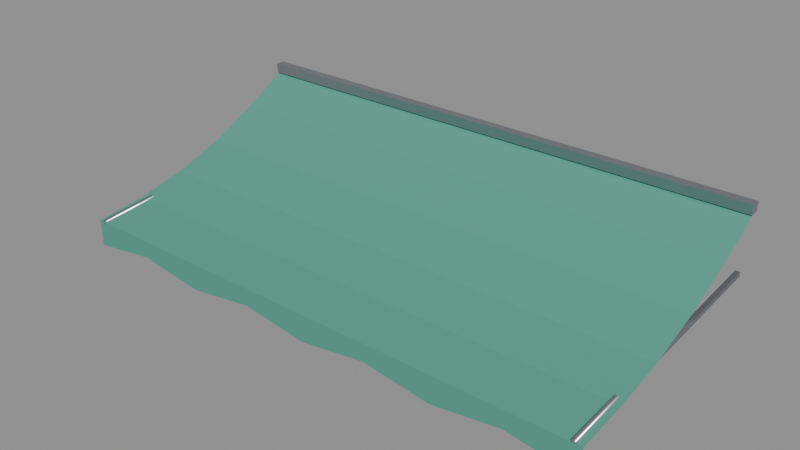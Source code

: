 # Source: city_awning_teal.blend  (saved by Blender 5.4.6; exported with 4.5.12 LTS)
import bpy
from mathutils import Matrix  # noqa: F401  (used for matrix-valued properties, if any)

bpy.ops.wm.read_factory_settings(use_empty=True)
scene = bpy.context.scene
scene.name = 'CityAwningTealAsset'

# ---- collections
col_stubby_cityawningteal = bpy.data.collections.new('STUBBY_CityAwningTeal'); scene.collection.children.link(col_stubby_cityawningteal)

# ---- materials (node trees are filled in below, after node groups)
mat_city_fabricteal = bpy.data.materials.new('City_FabricTeal')
mat_city_fabricteal.diffuse_color = (0.07819, 0.3372, 0.2462, 1.0)
mat_city_titanium = bpy.data.materials.new('City_Titanium')
mat_city_titanium.use_backface_culling = True
mat_city_titanium.diffuse_color = (0.4793, 0.5029, 0.5395, 1.0)

# ---- material node trees
mat_city_fabricteal.use_nodes = True; mat_city_fabricteal.node_tree.nodes.clear()
_N = mat_city_fabricteal.node_tree.nodes; _L = mat_city_fabricteal.node_tree.links
n0 = _N.new('ShaderNodeBsdfPrincipled'); n0.name = 'Principled BSDF'; n0.location = (-200, 100)
n0.inputs[0].default_value = (0.07819, 0.3372, 0.2462, 1.0)
n0.inputs[2].default_value = 0.95
n0.inputs[10].default_value = 0.005
n1 = _N.new('ShaderNodeOutputMaterial'); n1.name = 'Material Output'; n1.location = (200, 100)
_L.new(n0.outputs[0], n1.inputs[0])
n1.is_active_output = True
mat_city_titanium.use_nodes = True; mat_city_titanium.node_tree.nodes.clear()
_N = mat_city_titanium.node_tree.nodes; _L = mat_city_titanium.node_tree.links
n0 = _N.new('ShaderNodeBsdfPrincipled'); n0.name = 'Principled BSDF'; n0.location = (-200, 100)
n0.inputs[0].default_value = (0.4793, 0.5029, 0.5395, 1.0)
n0.inputs[1].default_value = 1.0
n0.inputs[2].default_value = 0.32
n0.inputs[10].default_value = 0.005
n1 = _N.new('ShaderNodeOutputMaterial'); n1.name = 'Material Output'; n1.location = (200, 100)
_L.new(n0.outputs[0], n1.inputs[0])
n1.is_active_output = True

# ---- meshes
me_cityawningteal_canvas = bpy.data.meshes.new('CityAwningTeal_Canvas')
me_cityawningteal_canvas.from_pydata([(0.3, 0.0, 3.0), (3.7, 0.0, 3.0), (0.3, -0.32, 2.819), (3.7, -0.32, 2.819), (0.3, -0.64, 2.666), (3.7, -0.64, 2.666), (0.3, -0.96, 2.556), (3.7, -0.96, 2.556), (0.3, -1.28, 2.489), (3.7, -1.28, 2.489), (0.3, -1.6, 2.45), (3.7, -1.6, 2.45), (0.3, -1.6, 2.28), (0.725, -1.6, 2.45), (0.725, -1.6, 2.34), (1.15, -1.6, 2.45), (1.15, -1.6, 2.28), (1.575, -1.6, 2.45), (1.575, -1.6, 2.34), (2.0, -1.6, 2.45), (2.0, -1.6, 2.28), (2.425, -1.6, 2.45), (2.425, -1.6, 2.34), (2.85, -1.6, 2.45), (2.85, -1.6, 2.28), (3.275, -1.6, 2.45), (3.275, -1.6, 2.34), (3.7, -1.6, 2.28)], [], [(0, 2, 3, 1), (2, 4, 5, 3), (4, 6, 7, 5), (6, 8, 9, 7), (8, 10, 11, 9), (10, 12, 14, 13), (13, 14, 16, 15), (15, 16, 18, 17), (17, 18, 20, 19), (19, 20, 22, 21), (21, 22, 24, 23), (23, 24, 26, 25), (25, 26, 27, 11)])
_uv = me_cityawningteal_canvas.uv_layers.new(name='UVMap')
_uv.uv.foreach_set('vector', [0.3, 0.0, 0.3, -0.32, 3.7, -0.32, 3.7, 0.0, 0.3, -0.32, 0.3, -0.64, 3.7, -0.64, 3.7, -0.32, 0.3, -0.64, 0.3, -0.96, 3.7, -0.96, 3.7, -0.64, 0.3, -0.96, 0.3, -1.28, 3.7, -1.28, 3.7, -0.96, 0.3, -1.28, 0.3, -1.6, 3.7, -1.6, 3.7, -1.28, 0.3, 2.45, 0.3, 2.28, 0.725, 2.34, 0.725, 2.45, 0.725, 2.45, 0.725, 2.34, 1.15, 2.28, 1.15, 2.45, 1.15, 2.45, 1.15, 2.28, 1.575, 2.34, 1.575, 2.45, 1.575, 2.45, 1.575, 2.34, 2.0, 2.28, 2.0, 2.45, 2.0, 2.45, 2.0, 2.28, 2.425, 2.34, 2.425, 2.45, 2.425, 2.45, 2.425, 2.34, 2.85, 2.28, 2.85, 2.45, 2.85, 2.45, 2.85, 2.28, 3.275, 2.34, 3.275, 2.45, 3.275, 2.45, 3.275, 2.34, 3.7, 2.28, 3.7, 2.45])
me_cityawningteal_canvas.materials.append(mat_city_fabricteal)
me_cityawningteal_canvas.update()
me_cityawningteal_arm0_35 = bpy.data.meshes.new('CityAwningTeal_Arm0.35')
me_cityawningteal_arm0_35.from_pydata([(0.3359, 0.001323, 2.586), (0.3642, 0.001317, 2.586), (0.3641, -0.001323, 2.614), (0.3358, -0.001317, 2.614), (0.3359, -1.599, 2.436), (0.3642, -1.599, 2.436), (0.3641, -1.601, 2.464), (0.3358, -1.601, 2.464)], [], [(0, 1, 5, 4), (1, 2, 6, 5), (2, 3, 7, 6), (3, 0, 4, 7), (3, 2, 1, 0), (4, 5, 6, 7)])
me_cityawningteal_arm0_35.polygons.foreach_set('use_smooth', [True] * 6)
_uv = me_cityawningteal_arm0_35.uv_layers.new(name='UVMap')
_uv.uv.foreach_set('vector', [0.3359, 0.001323, 0.3642, 0.001317, 0.3642, -1.599, 0.3359, -1.599, 0.001317, 2.586, -0.001323, 2.614, -1.601, 2.464, -1.599, 2.436, 0.3641, -0.001323, 0.3358, -0.001317, 0.3358, -1.601, 0.3641, -1.601, -0.001317, 2.614, 0.001323, 2.586, -1.599, 2.436, -1.601, 2.464, 0.3358, 2.614, 0.3641, 2.614, 0.3642, 2.586, 0.3359, 2.586, 0.3359, 2.436, 0.3642, 2.436, 0.3641, 2.464, 0.3358, 2.464])
me_cityawningteal_arm0_35.materials.append(mat_city_titanium)
me_cityawningteal_arm0_35.update()
me_cityawningteal_arm3_65 = bpy.data.meshes.new('CityAwningTeal_Arm3.65')
me_cityawningteal_arm3_65.from_pydata([(3.636, 0.001323, 2.586), (3.664, 0.001317, 2.586), (3.664, -0.001323, 2.614), (3.636, -0.001317, 2.614), (3.636, -1.599, 2.436), (3.664, -1.599, 2.436), (3.664, -1.601, 2.464), (3.636, -1.601, 2.464)], [], [(0, 1, 5, 4), (1, 2, 6, 5), (2, 3, 7, 6), (3, 0, 4, 7), (3, 2, 1, 0), (4, 5, 6, 7)])
me_cityawningteal_arm3_65.polygons.foreach_set('use_smooth', [True] * 6)
_uv = me_cityawningteal_arm3_65.uv_layers.new(name='UVMap')
_uv.uv.foreach_set('vector', [3.636, 0.001323, 3.664, 0.001317, 3.664, -1.599, 3.636, -1.599, 0.001317, 2.586, -0.001323, 2.614, -1.601, 2.464, -1.599, 2.436, 3.664, -0.001323, 3.636, -0.001317, 3.636, -1.601, 3.664, -1.601, -0.001317, 2.614, 0.001323, 2.586, -1.599, 2.436, -1.601, 2.464, 3.636, 2.614, 3.664, 2.614, 3.664, 2.586, 3.636, 2.586, 3.636, 2.436, 3.664, 2.436, 3.664, 2.464, 3.636, 2.464])
me_cityawningteal_arm3_65.materials.append(mat_city_titanium)
me_cityawningteal_arm3_65.update()
me_cityawningteal_rail = bpy.data.meshes.new('CityAwningTeal_Rail')
me_cityawningteal_rail.from_pydata([(0.3, -0.06, 2.98), (0.3, -0.06, 3.04), (0.3, 0.0, 2.98), (0.3, 0.0, 3.04), (3.7, -0.06, 2.98), (3.7, -0.06, 3.04), (3.7, 0.0, 2.98), (3.7, 0.0, 3.04)], [], [(0, 1, 3, 2), (2, 3, 7, 6), (6, 7, 5, 4), (4, 5, 1, 0), (2, 6, 4, 0), (7, 3, 1, 5)])
_uv = me_cityawningteal_rail.uv_layers.new(name='UVMap')
_uv.uv.foreach_set('vector', [-0.06, 2.98, -0.06, 3.04, 0.0, 3.04, 0.0, 2.98, 0.3, 2.98, 0.3, 3.04, 3.7, 3.04, 3.7, 2.98, 0.0, 2.98, 0.0, 3.04, -0.06, 3.04, -0.06, 2.98, 3.7, 2.98, 3.7, 3.04, 0.3, 3.04, 0.3, 2.98, 0.3, 0.0, 3.7, 0.0, 3.7, -0.06, 0.3, -0.06, 3.7, 0.0, 0.3, 0.0, 0.3, -0.06, 3.7, -0.06])
me_cityawningteal_rail.materials.append(mat_city_titanium)
me_cityawningteal_rail.update()

# ---- objects
ob_cityawningteal_root = bpy.data.objects.new('CityAwningTeal_Root', None)
ob_cityawningteal_canvas = bpy.data.objects.new('CityAwningTeal_Canvas', me_cityawningteal_canvas)
ob_cityawningteal_arm0_35 = bpy.data.objects.new('CityAwningTeal_Arm0.35', me_cityawningteal_arm0_35)
ob_cityawningteal_arm3_65 = bpy.data.objects.new('CityAwningTeal_Arm3.65', me_cityawningteal_arm3_65)
ob_cityawningteal_rail = bpy.data.objects.new('CityAwningTeal_Rail', me_cityawningteal_rail)
ob_city_awning_teal_lod0 = bpy.data.objects.new('city_awning_teal_LOD0', None)

# ---- transforms, parenting, visibility, modifiers, constraints
ob_cityawningteal_root.location = (0.0, 0.0, 0.0)
ob_cityawningteal_canvas.parent = ob_city_awning_teal_lod0
ob_cityawningteal_canvas.location = (0.0, 0.0, 0.0)
ob_cityawningteal_arm0_35.parent = ob_city_awning_teal_lod0
ob_cityawningteal_arm0_35.location = (0.0, 0.0, 0.0)
ob_cityawningteal_arm3_65.parent = ob_city_awning_teal_lod0
ob_cityawningteal_arm3_65.location = (0.0, 0.0, 0.0)
ob_cityawningteal_rail.parent = ob_city_awning_teal_lod0
ob_cityawningteal_rail.location = (0.0, 0.0, 0.0)
ob_city_awning_teal_lod0.parent = ob_cityawningteal_root
ob_city_awning_teal_lod0.location = (0.0, 0.0, 0.0)

# ---- collection membership
col_stubby_cityawningteal.objects.link(ob_cityawningteal_root)
col_stubby_cityawningteal.objects.link(ob_cityawningteal_canvas)
col_stubby_cityawningteal.objects.link(ob_cityawningteal_arm0_35)
col_stubby_cityawningteal.objects.link(ob_cityawningteal_arm3_65)
col_stubby_cityawningteal.objects.link(ob_cityawningteal_rail)
col_stubby_cityawningteal.objects.link(ob_city_awning_teal_lod0)

# ---- scene / render settings (as saved in the file)
scene.frame_start = 1; scene.frame_end = 250; scene.frame_set(1)
scene.render.engine = 'BLENDER_EEVEE_NEXT'
scene.render.image_settings.exr_codec = 'NONE'
scene.render.use_bake_clear = False
scene.render.bake_margin = 0
scene.render.bake_bias = 0.0
scene.render.bake_samples = 0
scene.render.simplify_subdivision_render = 0
scene.render.simplify_child_particles_render = 0.0
scene.render.compositor_device = 'GPU'
scene.eevee.use_volume_custom_range = False
scene.eevee.gtao_distance = 0.0
scene.eevee.use_fast_gi = False
scene.eevee.fast_gi_thickness_near = 0.1
scene.eevee.fast_gi_thickness_far = 0.0
scene.eevee.ray_tracing_options.screen_trace_thickness = 0.1
bpy.context.view_layer.update()

# ---- added for rendering (the .blend has no active camera and no usable light): camera, sun + grey world if the file has none
cam_auto = bpy.data.cameras.new('AutoCamera')
cam_auto.lens = 50.0
cam_auto.sensor_width = 36.0
cam_auto.clip_end = 1000.0
ob_auto_camera = bpy.data.objects.new('AutoCamera', cam_auto)
scene.collection.objects.link(ob_auto_camera)
ob_auto_camera.location = (5.5481, -5.05772, 5.49848)
ob_auto_camera.rotation_euler = (1.09748, -7.21219e-08, 0.694738)
scene.camera = ob_auto_camera
light_auto_sun = bpy.data.lights.new('AutoSun', 'SUN')
light_auto_sun.energy = 3.0
light_auto_sun.angle = 0.0523599
ob_auto_sun = bpy.data.objects.new('AutoSun', light_auto_sun)
scene.collection.objects.link(ob_auto_sun)
ob_auto_sun.rotation_euler = (0.872665, 0.174533, 0.523599)
if scene.world is None:
    world_auto = bpy.data.worlds.new('AutoWorld')
    world_auto.color = (0.3, 0.3, 0.3)
    scene.world = world_auto
bpy.context.view_layer.update()
